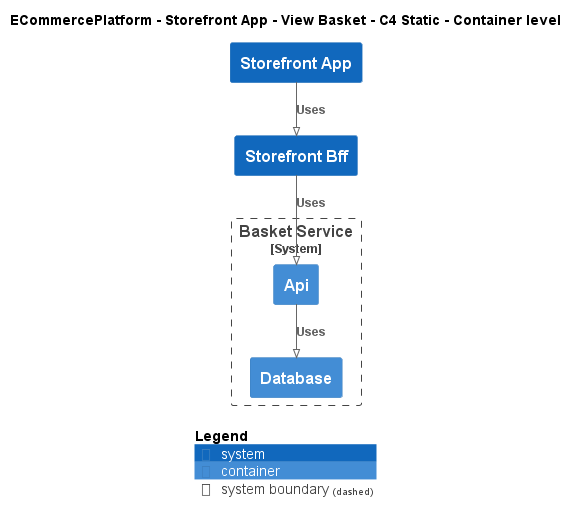

The diagram above was rendered by PlantUML. Its source (embedded in the PNG):
@startuml
!pragma layout smetana
!include ..\..\..\..\..\.c4s\C4_Container.puml

AddElementTag("c4interflow:lifecycle:new", $bgColor=green, $fontColor=#ffffff, $borderColor=green, $shadowing="False")
AddElementTag("c4interflow:lifecycle:changed", $bgColor=orange, $fontColor=#ffffff, $borderColor=orange, $shadowing="False")
AddElementTag("c4interflow:lifecycle:removed", $bgColor=red, $fontColor=#ffffff, $borderColor=red, $shadowing="False")

AddRelTag("c4interflow:lifecycle:new", $textColor=green, $lineColor=green)
AddRelTag("c4interflow:lifecycle:changed", $textColor=orange, $lineColor=orange)
AddRelTag("c4interflow:lifecycle:removed", $textColor=red, $lineColor=red)

SHOW_PERSON_PORTRAIT()
LAYOUT_TOP_DOWN()

skinparam linetype polyline

title ECommercePlatform - Storefront App - View Basket - C4 Static - Container level

System(ECommercePlatform.SoftwareSystems.StorefrontApp, "Storefront App", "")
System(ECommercePlatform.SoftwareSystems.StorefrontBff, "Storefront Bff", "")

System_Boundary(ECommercePlatform.SoftwareSystems.BasketService, "Basket Service") {
    Container(ECommercePlatform.SoftwareSystems.BasketService.Containers.Api, "Api", "", "")
    Container(ECommercePlatform.SoftwareSystems.BasketService.Containers.Database, "Database", "", "")
}

Rel(ECommercePlatform.SoftwareSystems.StorefrontApp, ECommercePlatform.SoftwareSystems.StorefrontBff, "Uses")
Rel(ECommercePlatform.SoftwareSystems.StorefrontBff, ECommercePlatform.SoftwareSystems.BasketService.Containers.Api, "Uses")
Rel(ECommercePlatform.SoftwareSystems.BasketService.Containers.Api, ECommercePlatform.SoftwareSystems.BasketService.Containers.Database, "Uses")


SHOW_LEGEND()
@enduml